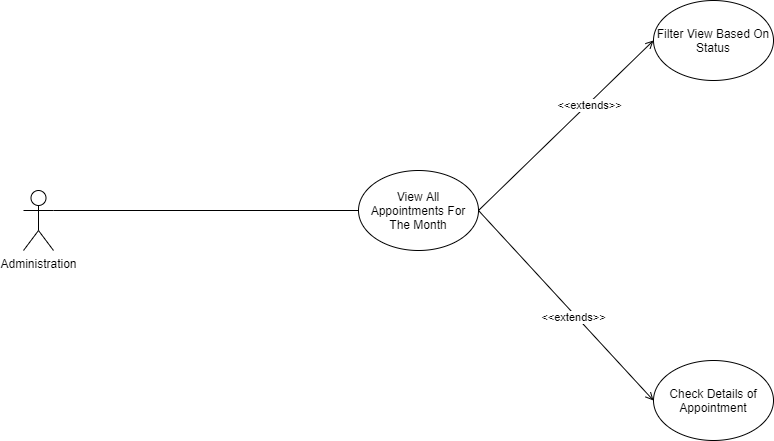

The diagram above was exported from draw.io. Its source (the exported page's mxGraphModel, read from the mxfile embedded in the PNG):
<mxGraphModel dx="1026" dy="594" grid="1" gridSize="10" guides="1" tooltips="1" connect="1" arrows="1" fold="1" page="1" pageScale="1" pageWidth="850" pageHeight="1100" math="0" shadow="0">
  <root>
    <mxCell id="0" />
    <mxCell id="1" parent="0" />
    <mxCell id="dkkWB95RmEm5lw-j-8ql-1" value="Administration" style="shape=umlActor;verticalLabelPosition=bottom;verticalAlign=top;html=1;outlineConnect=0;" parent="1" vertex="1">
      <mxGeometry x="30" y="520" width="30" height="60" as="geometry" />
    </mxCell>
    <mxCell id="dkkWB95RmEm5lw-j-8ql-2" value="View All Appointments For The Month" style="ellipse;whiteSpace=wrap;html=1;" parent="1" vertex="1">
      <mxGeometry x="365" y="500" width="120" height="80" as="geometry" />
    </mxCell>
    <mxCell id="dkkWB95RmEm5lw-j-8ql-3" value="Filter View Based On Status" style="ellipse;whiteSpace=wrap;html=1;" parent="1" vertex="1">
      <mxGeometry x="660" y="330" width="120" height="80" as="geometry" />
    </mxCell>
    <mxCell id="dkkWB95RmEm5lw-j-8ql-4" value="Check Details of Appointment" style="ellipse;whiteSpace=wrap;html=1;" parent="1" vertex="1">
      <mxGeometry x="660" y="690" width="120" height="80" as="geometry" />
    </mxCell>
    <mxCell id="dkkWB95RmEm5lw-j-8ql-6" value="" style="endArrow=open;html=1;entryX=0;entryY=0.5;entryDx=0;entryDy=0;exitX=1;exitY=0.5;exitDx=0;exitDy=0;endFill=0;" parent="1" source="dkkWB95RmEm5lw-j-8ql-2" target="dkkWB95RmEm5lw-j-8ql-3" edge="1">
      <mxGeometry width="50" height="50" relative="1" as="geometry">
        <mxPoint x="550" y="580" as="sourcePoint" />
        <mxPoint x="600" y="530" as="targetPoint" />
      </mxGeometry>
    </mxCell>
    <mxCell id="dkkWB95RmEm5lw-j-8ql-7" value="&amp;lt;&amp;lt;extends&amp;gt;&amp;gt;" style="edgeLabel;html=1;align=center;verticalAlign=middle;resizable=0;points=[];" parent="dkkWB95RmEm5lw-j-8ql-6" vertex="1" connectable="0">
      <mxGeometry x="0.2457" relative="1" as="geometry">
        <mxPoint x="1" as="offset" />
      </mxGeometry>
    </mxCell>
    <mxCell id="dkkWB95RmEm5lw-j-8ql-8" value="" style="endArrow=open;html=1;endFill=0;entryX=0;entryY=0.5;entryDx=0;entryDy=0;exitX=1;exitY=0.5;exitDx=0;exitDy=0;" parent="1" source="dkkWB95RmEm5lw-j-8ql-2" target="dkkWB95RmEm5lw-j-8ql-4" edge="1">
      <mxGeometry width="50" height="50" relative="1" as="geometry">
        <mxPoint x="490" y="680" as="sourcePoint" />
        <mxPoint x="540" y="630" as="targetPoint" />
      </mxGeometry>
    </mxCell>
    <mxCell id="dkkWB95RmEm5lw-j-8ql-9" value="&amp;lt;&amp;lt;extends&amp;gt;&amp;gt;" style="edgeLabel;html=1;align=center;verticalAlign=middle;resizable=0;points=[];" parent="dkkWB95RmEm5lw-j-8ql-8" vertex="1" connectable="0">
      <mxGeometry x="0.4142" y="-1" relative="1" as="geometry">
        <mxPoint x="-28.36" y="-28.32" as="offset" />
      </mxGeometry>
    </mxCell>
    <mxCell id="dkkWB95RmEm5lw-j-8ql-10" value="" style="endArrow=none;html=1;entryX=0;entryY=0.5;entryDx=0;entryDy=0;exitX=1;exitY=0.3333333333333333;exitDx=0;exitDy=0;exitPerimeter=0;" parent="1" source="dkkWB95RmEm5lw-j-8ql-1" target="dkkWB95RmEm5lw-j-8ql-2" edge="1">
      <mxGeometry width="50" height="50" relative="1" as="geometry">
        <mxPoint x="80" y="560" as="sourcePoint" />
        <mxPoint x="130" y="510" as="targetPoint" />
      </mxGeometry>
    </mxCell>
  </root>
</mxGraphModel>